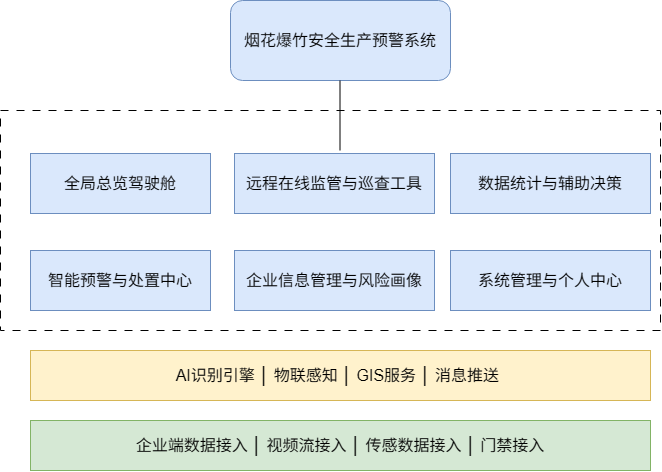

The diagram above was exported from draw.io. Its source (the exported page's mxGraphModel, read from the mxfile embedded in the PNG):
<mxGraphModel dx="1414" dy="777" grid="1" gridSize="10" guides="1" tooltips="1" connect="1" arrows="1" fold="1" page="1" pageScale="1" pageWidth="827" pageHeight="1169" math="0" shadow="0">
  <root>
    <mxCell id="0" />
    <mxCell id="1" parent="0" />
    <mxCell id="sNa7nZF7Ar-lG7HL1PEu-15" parent="1" style="rounded=0;whiteSpace=wrap;html=1;dashed=1;dashPattern=8 8;" value="" vertex="1">
      <mxGeometry height="220" width="660" x="110" y="220" as="geometry" />
    </mxCell>
    <mxCell id="sNa7nZF7Ar-lG7HL1PEu-1" parent="1" style="rounded=1;whiteSpace=wrap;html=1;fillColor=#dae8fc;strokeColor=#6c8ebf;fontSize=16;" value="烟花爆竹安全生产预警系统" vertex="1">
      <mxGeometry height="80" width="220" x="340" y="110" as="geometry" />
    </mxCell>
    <mxCell id="sNa7nZF7Ar-lG7HL1PEu-2" parent="1" style="rounded=0;whiteSpace=wrap;html=1;fillColor=#dae8fc;strokeColor=#6c8ebf;fontSize=16;" value="全局总览驾驶舱" vertex="1">
      <mxGeometry height="60" width="180" x="140" y="263" as="geometry" />
    </mxCell>
    <mxCell id="sNa7nZF7Ar-lG7HL1PEu-3" parent="1" style="rounded=0;whiteSpace=wrap;html=1;fillColor=#dae8fc;strokeColor=#6c8ebf;fontSize=16;" value="智能预警与处置中心" vertex="1">
      <mxGeometry height="60" width="180" x="140" y="360" as="geometry" />
    </mxCell>
    <mxCell id="sNa7nZF7Ar-lG7HL1PEu-4" parent="1" style="rounded=0;whiteSpace=wrap;html=1;fillColor=#dae8fc;strokeColor=#6c8ebf;fontSize=16;" value="远程在线监管与巡查工具" vertex="1">
      <mxGeometry height="60" width="200" x="344" y="263" as="geometry" />
    </mxCell>
    <mxCell id="sNa7nZF7Ar-lG7HL1PEu-5" parent="1" style="rounded=0;whiteSpace=wrap;html=1;fillColor=#dae8fc;strokeColor=#6c8ebf;fontSize=16;" value="企业信息管理与风险画像" vertex="1">
      <mxGeometry height="60" width="200" x="344" y="360" as="geometry" />
    </mxCell>
    <mxCell id="sNa7nZF7Ar-lG7HL1PEu-6" parent="1" style="rounded=0;whiteSpace=wrap;html=1;fillColor=#dae8fc;strokeColor=#6c8ebf;fontSize=16;" value="数据统计与辅助决策" vertex="1">
      <mxGeometry height="60" width="200" x="560" y="263" as="geometry" />
    </mxCell>
    <mxCell id="sNa7nZF7Ar-lG7HL1PEu-7" parent="1" style="rounded=0;whiteSpace=wrap;html=1;fillColor=#dae8fc;strokeColor=#6c8ebf;fontSize=16;" value="系统管理与个人中心" vertex="1">
      <mxGeometry height="60" width="200" x="560" y="360" as="geometry" />
    </mxCell>
    <mxCell id="sNa7nZF7Ar-lG7HL1PEu-9" edge="1" parent="1" style="endArrow=none;html=1;rounded=0;" value="">
      <mxGeometry height="50" relative="1" width="50" as="geometry">
        <mxPoint x="449.5" y="260" as="sourcePoint" />
        <mxPoint x="449.5" y="190" as="targetPoint" />
      </mxGeometry>
    </mxCell>
    <mxCell id="sNa7nZF7Ar-lG7HL1PEu-10" parent="1" style="rounded=0;whiteSpace=wrap;html=1;fillColor=#fff2cc;strokeColor=#d6b656;fontSize=16;" value="&lt;font&gt;&amp;nbsp;AI识别引擎 │ 物联感知 │ GIS服务 │ 消息推送&amp;nbsp;&amp;nbsp;&lt;/font&gt;" vertex="1">
      <mxGeometry height="50" width="620" x="140" y="460" as="geometry" />
    </mxCell>
    <mxCell id="sNa7nZF7Ar-lG7HL1PEu-14" parent="1" style="rounded=0;whiteSpace=wrap;html=1;fontSize=16;fillColor=#d5e8d4;strokeColor=#82b366;" value="企业端数据接入 │ 视频流接入 │ 传感数据接入 │ 门禁接入" vertex="1">
      <mxGeometry height="50" width="620" x="140" y="530" as="geometry" />
    </mxCell>
  </root>
</mxGraphModel>